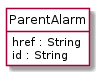

The diagram above was rendered by PlantUML. Its source (embedded in the PNG):
@startuml
hide circle
hide methods
hide stereotype
show <<Enumeration>> stereotype
skinparam class {
   BackgroundColor<<Enumeration>> #E6F5F7
   BackgroundColor<<Ref>> #FFFFE0
   BackgroundColor<<Pivot>> #FFFFFFF
   BackgroundColor<<SimpleType>> #E2F0DA
   BackgroundColor #FCF2E3
}

class ParentAlarm <<Pivot>> {
    href : String
    id : String
}


@enduml